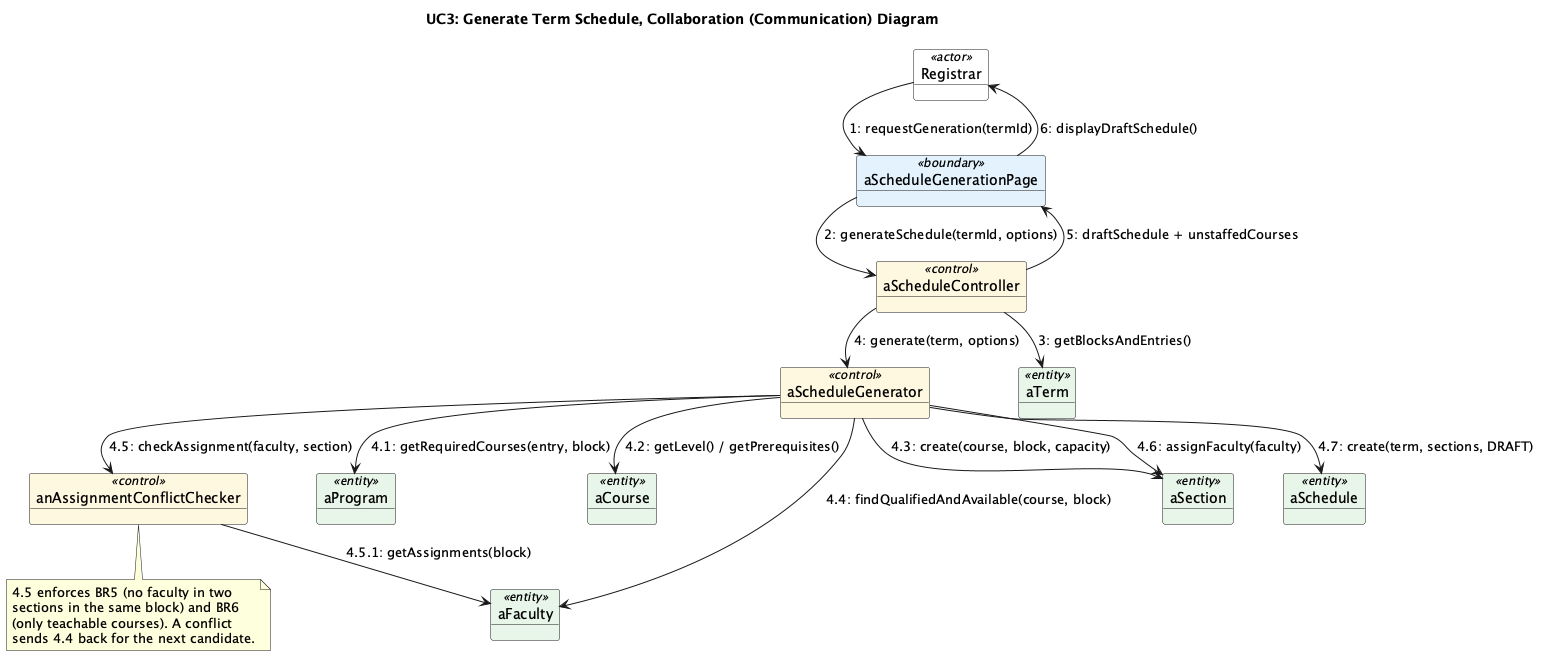

The diagram above was rendered by PlantUML. Its source (embedded in the PNG):
@startuml collab_uc3_generate_schedule
!pragma layout smetana
skinparam shadowing false
skinparam object {
  BackgroundColor<<actor>> #FFFFFF
  BackgroundColor<<boundary>> #E3F2FD
  BackgroundColor<<control>> #FFF8E1
  BackgroundColor<<entity>> #E8F5E9
}
title UC3: Generate Term Schedule, Collaboration (Communication) Diagram

object "Registrar" as Admin <<actor>>
object "aScheduleGenerationPage" as UI <<boundary>>
object "aScheduleController" as Ctrl <<control>>
object "aScheduleGenerator" as Generator <<control>>
object "anAssignmentConflictChecker" as Checker <<control>>
object "aTerm" as Term <<entity>>
object "aProgram" as Program <<entity>>
object "aCourse" as Course <<entity>>
object "aFaculty" as Faculty <<entity>>
object "aSection" as Section <<entity>>
object "aSchedule" as Schedule <<entity>>

Admin --> UI : 1: requestGeneration(termId)
UI --> Ctrl : 2: generateSchedule(termId, options)
Ctrl --> Term : 3: getBlocksAndEntries()
Ctrl --> Generator : 4: generate(term, options)
Generator --> Program : 4.1: getRequiredCourses(entry, block)
Generator --> Course : 4.2: getLevel() / getPrerequisites()
Generator --> Section : 4.3: create(course, block, capacity)
Generator --> Faculty : 4.4: findQualifiedAndAvailable(course, block)
Generator --> Checker : 4.5: checkAssignment(faculty, section)
Checker --> Faculty : 4.5.1: getAssignments(block)
Generator --> Section : 4.6: assignFaculty(faculty)
Generator --> Schedule : 4.7: create(term, sections, DRAFT)
Ctrl --> UI : 5: draftSchedule + unstaffedCourses
UI --> Admin : 6: displayDraftSchedule()

note bottom of Checker
  4.5 enforces BR5 (no faculty in two
  sections in the same block) and BR6
  (only teachable courses). A conflict
  sends 4.4 back for the next candidate.
end note

@enduml